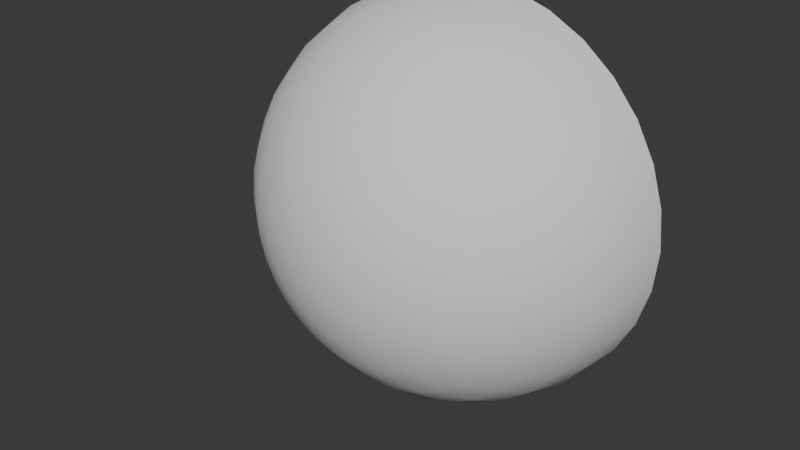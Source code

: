 # Source: beam.blend  (saved by Blender 4.0.36; exported with 4.5.12 LTS)
import bpy
from mathutils import Matrix  # noqa: F401  (used for matrix-valued properties, if any)

bpy.ops.wm.read_factory_settings(use_empty=True)
scene = bpy.context.scene
scene.name = 'Scene'

# ---- collections
col_collection = bpy.data.collections.new('Collection'); scene.collection.children.link(col_collection)

# ---- world
world_world = bpy.data.worlds.new('World'); scene.world = world_world
world_world.use_nodes = True; world_world.node_tree.nodes.clear()
_N = world_world.node_tree.nodes; _L = world_world.node_tree.links
n0 = _N.new('ShaderNodeOutputWorld'); n0.name = 'World Output'; n0.location = (300, 300)
n1 = _N.new('ShaderNodeBackground'); n1.name = 'Background'; n1.location = (10, 300)
n1.inputs[0].default_value = (0.05088, 0.05088, 0.05088, 1.0)
_L.new(n1.outputs[0], n0.inputs[0])
n0.is_active_output = True
world_world.color = (0.05088, 0.05088, 0.05088)
world_world.use_sun_shadow = False
world_world.sun_shadow_jitter_overblur = 0.0

# ---- meshes
me_sphere = bpy.data.meshes.new('Sphere')
me_sphere.from_pydata([(0.0, 0.5556, 0.8315), (0.0, 0.8315, 0.5556), (0.0, 0.9808, 0.1951), (0.0, 1.0, 0.0), (0.03806, 0.1913, 0.9808), (0.07466, 0.3753, 0.9239), (0.1084, 0.5449, 0.8315), (0.1379, 0.6935, 0.7071), (0.1622, 0.8155, 0.5556), (0.1802, 0.9061, 0.3827), (0.1913, 0.9619, 0.1951), (0.1951, 0.9808, 0.0), (0.07466, 0.1802, 0.9808), (0.1464, 0.3536, 0.9239), (0.2126, 0.5133, 0.8315), (0.2706, 0.6533, 0.7071), (0.3182, 0.7682, 0.5556), (0.3536, 0.8536, 0.3827), (0.3753, 0.9061, 0.1951), (0.3827, 0.9239, 0.0), (0.1084, 0.1622, 0.9808), (0.2126, 0.3182, 0.9239), (0.3087, 0.4619, 0.8315), (0.3928, 0.5879, 0.7071), (0.4619, 0.6913, 0.5556), (0.5133, 0.7682, 0.3827), (0.5449, 0.8155, 0.1951), (0.5556, 0.8315, 0.0), (0.1379, 0.1379, 0.9808), (0.2706, 0.2706, 0.9239), (0.3928, 0.3928, 0.8315), (0.5, 0.5, 0.7071), (0.5879, 0.5879, 0.5556), (0.6533, 0.6533, 0.3827), (0.6935, 0.6935, 0.1951), (0.7071, 0.7071, 0.0), (0.1622, 0.1084, 0.9808), (0.3182, 0.2126, 0.9239), (0.4619, 0.3087, 0.8315), (0.5879, 0.3928, 0.7071), (0.6913, 0.4619, 0.5556), (0.7682, 0.5133, 0.3827), (0.8155, 0.5449, 0.1951), (0.8315, 0.5556, 0.0), (0.0, 0.0, 1.0), (0.1802, 0.07466, 0.9808), (0.3536, 0.1464, 0.9239), (0.5133, 0.2126, 0.8315), (0.6533, 0.2706, 0.7071), (0.7682, 0.3182, 0.5556), (0.8536, 0.3536, 0.3827), (0.9061, 0.3753, 0.1951), (0.9239, 0.3827, 0.0), (0.1913, 0.03806, 0.9808), (0.3753, 0.07466, 0.9239), (0.5449, 0.1084, 0.8315), (0.6935, 0.1379, 0.7071), (0.8155, 0.1622, 0.5556), (0.9061, 0.1802, 0.3827), (0.9619, 0.1913, 0.1951), (0.9808, 0.1951, 0.0), (0.1951, -1.118e-08, 0.9808), (0.3827, -2.235e-08, 0.9239), (0.5556, -5.215e-08, 0.8315), (0.7071, 1.49e-08, 0.7071), (0.8315, -8.941e-08, 0.5556), (0.9239, 4.47e-08, 0.3827), (0.9808, -8.941e-08, 0.1951), (1.0, -1.639e-07, 0.0), (0.1913, -0.03806, 0.9808), (0.3753, -0.07466, 0.9239), (0.5449, -0.1084, 0.8315), (0.6935, -0.1379, 0.7071), (0.8155, -0.1622, 0.5556), (0.9061, -0.1802, 0.3827), (0.9619, -0.1913, 0.1951), (0.9808, -0.1951, 0.0), (0.1802, -0.07466, 0.9808), (0.3536, -0.1464, 0.9239), (0.5133, -0.2126, 0.8315), (0.6533, -0.2706, 0.7071), (0.7682, -0.3182, 0.5556), (0.8536, -0.3536, 0.3827), (0.9061, -0.3753, 0.1951), (0.9239, -0.3827, 0.0), (0.1622, -0.1084, 0.9808), (0.3182, -0.2126, 0.9239), (0.4619, -0.3087, 0.8315), (0.5879, -0.3928, 0.7071), (0.6913, -0.4619, 0.5556), (0.7682, -0.5133, 0.3827), (0.8155, -0.5449, 0.1951), (0.8315, -0.5556, 0.0), (0.1379, -0.1379, 0.9808), (0.2706, -0.2706, 0.9239), (0.3928, -0.3928, 0.8315), (0.5, -0.5, 0.7071), (0.5879, -0.5879, 0.5556), (0.6533, -0.6533, 0.3827), (0.6935, -0.6935, 0.1951), (0.7071, -0.7071, 0.0), (0.1084, -0.1622, 0.9808), (0.2126, -0.3182, 0.9239), (0.3087, -0.4619, 0.8315), (0.3928, -0.5879, 0.7071), (0.4619, -0.6913, 0.5556), (0.5133, -0.7682, 0.3827), (0.5449, -0.8155, 0.1951), (0.5556, -0.8315, 0.0), (0.07466, -0.1802, 0.9808), (0.1464, -0.3536, 0.9239), (0.2126, -0.5133, 0.8315), (0.2706, -0.6533, 0.7071), (0.3182, -0.7682, 0.5556), (0.3536, -0.8536, 0.3827), (0.3753, -0.9061, 0.1951), (0.3827, -0.9239, 0.0), (0.03806, -0.1913, 0.9808), (0.07466, -0.3753, 0.9239), (0.1084, -0.5449, 0.8315), (0.1379, -0.6935, 0.7071), (0.1622, -0.8155, 0.5556), (0.1802, -0.9061, 0.3827), (0.1913, -0.9619, 0.1951), (0.1951, -0.9808, 0.0), (-7.451e-09, -0.1951, 0.9808), (-5.215e-08, -0.3827, 0.9239), (-9.686e-08, -0.5556, 0.8315), (-1.49e-08, -0.7071, 0.7071), (-1.043e-07, -0.8315, 0.5556), (2.98e-08, -0.9239, 0.3827), (-1.341e-07, -0.9808, 0.1951), (-3.278e-07, -1.0, 0.0), (-0.03806, -0.1913, 0.9808), (-0.07466, -0.3753, 0.9239), (-0.1084, -0.5449, 0.8315), (-0.1379, -0.6935, 0.7071), (-0.1622, -0.8155, 0.5556), (-0.1802, -0.9061, 0.3827), (-0.1913, -0.9619, 0.1951), (-0.1951, -0.9808, 0.0), (-0.07466, -0.1802, 0.9808), (-0.1464, -0.3536, 0.9239), (-0.2126, -0.5133, 0.8315), (-0.2706, -0.6533, 0.7071), (-0.3182, -0.7682, 0.5556), (-0.3536, -0.8536, 0.3827), (-0.3753, -0.9061, 0.1951), (-0.3827, -0.9239, 0.0), (-0.1084, -0.1622, 0.9808), (-0.2126, -0.3182, 0.9239), (-0.3087, -0.4619, 0.8315), (-0.3928, -0.5879, 0.7071), (-0.4619, -0.6913, 0.5556), (-0.5133, -0.7682, 0.3827), (-0.5449, -0.8155, 0.1951), (-0.5556, -0.8315, 0.0), (-0.1379, -0.1379, 0.9808), (-0.2706, -0.2706, 0.9239), (-0.3928, -0.3928, 0.8315), (-0.5, -0.5, 0.7071), (-0.5879, -0.5879, 0.5556), (-0.6533, -0.6533, 0.3827), (-0.6935, -0.6935, 0.1951), (-0.7071, -0.7071, 0.0), (-0.1622, -0.1084, 0.9808), (-0.3182, -0.2126, 0.9239), (-0.4619, -0.3087, 0.8315), (-0.5879, -0.3928, 0.7071), (-0.6913, -0.4619, 0.5556), (-0.7682, -0.5133, 0.3827), (-0.8155, -0.5449, 0.1951), (-0.8315, -0.5556, 0.0), (-0.1802, -0.07466, 0.9808), (-0.3536, -0.1464, 0.9239), (-0.5133, -0.2126, 0.8315), (-0.6533, -0.2706, 0.7071), (-0.7682, -0.3182, 0.5556), (-0.8536, -0.3536, 0.3827), (-0.9061, -0.3753, 0.1951), (-0.9239, -0.3827, 0.0), (-0.1913, -0.03806, 0.9808), (-0.3753, -0.07466, 0.9239), (-0.5449, -0.1084, 0.8315), (-0.6935, -0.1379, 0.7071), (-0.8155, -0.1622, 0.5556), (-0.9061, -0.1802, 0.3827), (-0.9619, -0.1913, 0.1951), (-0.9808, -0.1951, 0.0), (-0.1951, 1.863e-08, 0.9808), (-0.3827, 5.215e-08, 0.9239), (-0.5556, 1.49e-07, 0.8315), (-0.7071, 2.98e-08, 0.7071), (-0.8315, 1.639e-07, 0.5556), (-0.9239, 1.49e-08, 0.3827), (-0.9808, 2.682e-07, 0.1951), (-1.0, 4.47e-07, 0.0), (-0.1913, 0.03806, 0.9808), (-0.3753, 0.07466, 0.9239), (-0.5449, 0.1084, 0.8315), (-0.6935, 0.1379, 0.7071), (-0.8155, 0.1622, 0.5556), (-0.9061, 0.1802, 0.3827), (-0.9619, 0.1913, 0.1951), (-0.9808, 0.1951, 0.0), (-0.1802, 0.07466, 0.9808), (-0.3536, 0.1464, 0.9239), (-0.5133, 0.2126, 0.8315), (-0.6533, 0.2706, 0.7071), (-0.7682, 0.3182, 0.5556), (-0.8536, 0.3536, 0.3827), (-0.9061, 0.3753, 0.1951), (-0.9239, 0.3827, 0.0), (-0.1622, 0.1084, 0.9808), (-0.3182, 0.2126, 0.9239), (-0.4619, 0.3087, 0.8315), (-0.5879, 0.3928, 0.7071), (-0.6913, 0.4619, 0.5556), (-0.7682, 0.5133, 0.3827), (-0.8155, 0.5449, 0.1951), (-0.8315, 0.5556, 0.0), (-0.1379, 0.1379, 0.9808), (-0.2706, 0.2706, 0.9239), (-0.3928, 0.3928, 0.8315), (-0.5, 0.5, 0.7071), (-0.5879, 0.5879, 0.5556), (-0.6533, 0.6533, 0.3827), (-0.6935, 0.6935, 0.1951), (-0.7071, 0.7071, 0.0), (-0.1084, 0.1622, 0.9808), (-0.2126, 0.3182, 0.9239), (-0.3087, 0.4619, 0.8315), (-0.3928, 0.5879, 0.7071), (-0.4619, 0.6913, 0.5556), (-0.5133, 0.7682, 0.3827), (-0.5449, 0.8155, 0.1951), (-0.5556, 0.8315, 0.0), (-0.07466, 0.1802, 0.9808), (-0.1464, 0.3536, 0.9239), (-0.2126, 0.5133, 0.8315), (-0.2706, 0.6533, 0.7071), (-0.3182, 0.7682, 0.5556), (-0.3536, 0.8536, 0.3827), (-0.3753, 0.9061, 0.1951), (-0.3827, 0.9239, 0.0), (-0.03806, 0.1913, 0.9808), (-0.07466, 0.3753, 0.9239), (-0.1084, 0.5449, 0.8315), (-0.1379, 0.6935, 0.7071), (-0.1622, 0.8155, 0.5556), (-0.1802, 0.9061, 0.3827), (-0.1913, 0.9619, 0.1951), (-0.1951, 0.9808, 0.0), (1.49e-08, 0.1951, 0.9808), (6.706e-08, 0.3827, 0.9239), (8.941e-08, 0.7071, 0.7071), (5.96e-08, 0.9239, 0.3827)], [], [(255, 0, 6, 7), (1, 255, 7, 8), (256, 1, 8, 9), (2, 256, 9, 10), (3, 2, 10, 11), (253, 44, 4), (254, 253, 4, 5), (0, 254, 5, 6), (6, 5, 13, 14), (7, 6, 14, 15), (8, 7, 15, 16), (9, 8, 16, 17), (10, 9, 17, 18), (11, 10, 18, 19), (4, 44, 12), (5, 4, 12, 13), (18, 17, 25, 26), (19, 18, 26, 27), (12, 44, 20), (13, 12, 20, 21), (14, 13, 21, 22), (15, 14, 22, 23), (16, 15, 23, 24), (17, 16, 24, 25), (22, 21, 29, 30), (23, 22, 30, 31), (24, 23, 31, 32), (25, 24, 32, 33), (26, 25, 33, 34), (27, 26, 34, 35), (20, 44, 28), (21, 20, 28, 29), (34, 33, 41, 42), (35, 34, 42, 43), (28, 44, 36), (29, 28, 36, 37), (30, 29, 37, 38), (31, 30, 38, 39), (32, 31, 39, 40), (33, 32, 40, 41), (39, 38, 47, 48), (40, 39, 48, 49), (41, 40, 49, 50), (42, 41, 50, 51), (43, 42, 51, 52), (36, 44, 45), (37, 36, 45, 46), (38, 37, 46, 47), (52, 51, 59, 60), (45, 44, 53), (46, 45, 53, 54), (47, 46, 54, 55), (48, 47, 55, 56), (49, 48, 56, 57), (50, 49, 57, 58), (51, 50, 58, 59), (56, 55, 63, 64), (57, 56, 64, 65), (58, 57, 65, 66), (59, 58, 66, 67), (60, 59, 67, 68), (53, 44, 61), (54, 53, 61, 62), (55, 54, 62, 63), (68, 67, 75, 76), (61, 44, 69), (62, 61, 69, 70), (63, 62, 70, 71), (64, 63, 71, 72), (65, 64, 72, 73), (66, 65, 73, 74), (67, 66, 74, 75), (73, 72, 80, 81), (74, 73, 81, 82), (75, 74, 82, 83), (76, 75, 83, 84), (69, 44, 77), (70, 69, 77, 78), (71, 70, 78, 79), (72, 71, 79, 80), (78, 77, 85, 86), (79, 78, 86, 87), (80, 79, 87, 88), (81, 80, 88, 89), (82, 81, 89, 90), (83, 82, 90, 91), (84, 83, 91, 92), (77, 44, 85), (90, 89, 97, 98), (91, 90, 98, 99), (92, 91, 99, 100), (85, 44, 93), (86, 85, 93, 94), (87, 86, 94, 95), (88, 87, 95, 96), (89, 88, 96, 97), (94, 93, 101, 102), (95, 94, 102, 103), (96, 95, 103, 104), (97, 96, 104, 105), (98, 97, 105, 106), (99, 98, 106, 107), (100, 99, 107, 108), (93, 44, 101), (106, 105, 113, 114), (107, 106, 114, 115), (108, 107, 115, 116), (101, 44, 109), (102, 101, 109, 110), (103, 102, 110, 111), (104, 103, 111, 112), (105, 104, 112, 113), (111, 110, 118, 119), (112, 111, 119, 120), (113, 112, 120, 121), (114, 113, 121, 122), (115, 114, 122, 123), (116, 115, 123, 124), (109, 44, 117), (110, 109, 117, 118), (123, 122, 130, 131), (124, 123, 131, 132), (117, 44, 125), (118, 117, 125, 126), (119, 118, 126, 127), (120, 119, 127, 128), (121, 120, 128, 129), (122, 121, 129, 130), (127, 126, 134, 135), (128, 127, 135, 136), (129, 128, 136, 137), (130, 129, 137, 138), (131, 130, 138, 139), (132, 131, 139, 140), (125, 44, 133), (126, 125, 133, 134), (139, 138, 146, 147), (140, 139, 147, 148), (133, 44, 141), (134, 133, 141, 142), (135, 134, 142, 143), (136, 135, 143, 144), (137, 136, 144, 145), (138, 137, 145, 146), (144, 143, 151, 152), (145, 144, 152, 153), (146, 145, 153, 154), (147, 146, 154, 155), (148, 147, 155, 156), (141, 44, 149), (142, 141, 149, 150), (143, 142, 150, 151), (156, 155, 163, 164), (149, 44, 157), (150, 149, 157, 158), (151, 150, 158, 159), (152, 151, 159, 160), (153, 152, 160, 161), (154, 153, 161, 162), (155, 154, 162, 163), (161, 160, 168, 169), (162, 161, 169, 170), (163, 162, 170, 171), (164, 163, 171, 172), (157, 44, 165), (158, 157, 165, 166), (159, 158, 166, 167), (160, 159, 167, 168), (165, 44, 173), (166, 165, 173, 174), (167, 166, 174, 175), (168, 167, 175, 176), (169, 168, 176, 177), (170, 169, 177, 178), (171, 170, 178, 179), (172, 171, 179, 180), (177, 176, 184, 185), (178, 177, 185, 186), (179, 178, 186, 187), (180, 179, 187, 188), (173, 44, 181), (174, 173, 181, 182), (175, 174, 182, 183), (176, 175, 183, 184), (182, 181, 189, 190), (183, 182, 190, 191), (184, 183, 191, 192), (185, 184, 192, 193), (186, 185, 193, 194), (187, 186, 194, 195), (188, 187, 195, 196), (181, 44, 189), (194, 193, 201, 202), (195, 194, 202, 203), (196, 195, 203, 204), (189, 44, 197), (190, 189, 197, 198), (191, 190, 198, 199), (192, 191, 199, 200), (193, 192, 200, 201), (198, 197, 205, 206), (199, 198, 206, 207), (200, 199, 207, 208), (201, 200, 208, 209), (202, 201, 209, 210), (203, 202, 210, 211), (204, 203, 211, 212), (197, 44, 205), (210, 209, 217, 218), (211, 210, 218, 219), (212, 211, 219, 220), (205, 44, 213), (206, 205, 213, 214), (207, 206, 214, 215), (208, 207, 215, 216), (209, 208, 216, 217), (215, 214, 222, 223), (216, 215, 223, 224), (217, 216, 224, 225), (218, 217, 225, 226), (219, 218, 226, 227), (220, 219, 227, 228), (213, 44, 221), (214, 213, 221, 222), (227, 226, 234, 235), (228, 227, 235, 236), (221, 44, 229), (222, 221, 229, 230), (223, 222, 230, 231), (224, 223, 231, 232), (225, 224, 232, 233), (226, 225, 233, 234), (232, 231, 239, 240), (233, 232, 240, 241), (234, 233, 241, 242), (235, 234, 242, 243), (236, 235, 243, 244), (229, 44, 237), (230, 229, 237, 238), (231, 230, 238, 239), (244, 243, 251, 252), (237, 44, 245), (238, 237, 245, 246), (239, 238, 246, 247), (240, 239, 247, 248), (241, 240, 248, 249), (242, 241, 249, 250), (243, 242, 250, 251), (248, 247, 0, 255), (249, 248, 255, 1), (250, 249, 1, 256), (251, 250, 256, 2), (252, 251, 2, 3), (245, 44, 253), (246, 245, 253, 254), (247, 246, 254, 0)])
me_sphere.polygons.foreach_set('use_smooth', [True] * 256)
_uv = me_sphere.uv_layers.new(name='UVMap')
_uv.uv.foreach_set('vector', [0.75, 0.5012, 0.75, 0.6245, 0.7188, 0.6245, 0.7188, 0.5012, 0.75, 0.3778, 0.75, 0.5012, 0.7188, 0.5012, 0.7188, 0.3778, 0.75, 0.2545, 0.75, 0.3778, 0.7188, 0.3778, 0.7188, 0.2545, 0.75, 0.1312, 0.75, 0.2545, 0.7188, 0.2545, 0.7188, 0.1312, 0.75, 0.00782, 0.75, 0.1312, 0.7188, 0.1312, 0.7188, 0.00782, 0.75, 0.8712, 0.7344, 0.9945, 0.7188, 0.8712, 0.75, 0.7479, 0.75, 0.8712, 0.7188, 0.8712, 0.7188, 0.7479, 0.75, 0.6245, 0.75, 0.7479, 0.7188, 0.7479, 0.7188, 0.6245, 0.7188, 0.6245, 0.7188, 0.7479, 0.6875, 0.7479, 0.6875, 0.6245, 0.7188, 0.5012, 0.7188, 0.6245, 0.6875, 0.6245, 0.6875, 0.5012, 0.7188, 0.3778, 0.7188, 0.5012, 0.6875, 0.5012, 0.6875, 0.3778, 0.7188, 0.2545, 0.7188, 0.3778, 0.6875, 0.3778, 0.6875, 0.2545, 0.7188, 0.1312, 0.7188, 0.2545, 0.6875, 0.2545, 0.6875, 0.1312, 0.7188, 0.00782, 0.7188, 0.1312, 0.6875, 0.1312, 0.6875, 0.00782, 0.7188, 0.8712, 0.7031, 0.9945, 0.6875, 0.8712, 0.7188, 0.7479, 0.7188, 0.8712, 0.6875, 0.8712, 0.6875, 0.7479, 0.6875, 0.1312, 0.6875, 0.2545, 0.6562, 0.2545, 0.6562, 0.1312, 0.6875, 0.00782, 0.6875, 0.1312, 0.6562, 0.1312, 0.6562, 0.00782, 0.6875, 0.8712, 0.6719, 0.9945, 0.6562, 0.8712, 0.6875, 0.7479, 0.6875, 0.8712, 0.6562, 0.8712, 0.6562, 0.7479, 0.6875, 0.6245, 0.6875, 0.7479, 0.6562, 0.7479, 0.6562, 0.6245, 0.6875, 0.5012, 0.6875, 0.6245, 0.6562, 0.6245, 0.6562, 0.5012, 0.6875, 0.3778, 0.6875, 0.5012, 0.6562, 0.5012, 0.6562, 0.3778, 0.6875, 0.2545, 0.6875, 0.3778, 0.6562, 0.3778, 0.6562, 0.2545, 0.6562, 0.6245, 0.6562, 0.7479, 0.625, 0.7479, 0.625, 0.6245, 0.6562, 0.5012, 0.6562, 0.6245, 0.625, 0.6245, 0.625, 0.5012, 0.6562, 0.3778, 0.6562, 0.5012, 0.625, 0.5012, 0.625, 0.3778, 0.6562, 0.2545, 0.6562, 0.3778, 0.625, 0.3778, 0.625, 0.2545, 0.6562, 0.1312, 0.6562, 0.2545, 0.625, 0.2545, 0.625, 0.1312, 0.6562, 0.00782, 0.6562, 0.1312, 0.625, 0.1312, 0.625, 0.00782, 0.6562, 0.8712, 0.6406, 0.9945, 0.625, 0.8712, 0.6562, 0.7479, 0.6562, 0.8712, 0.625, 0.8712, 0.625, 0.7479, 0.625, 0.1312, 0.625, 0.2545, 0.5938, 0.2545, 0.5938, 0.1312, 0.625, 0.00782, 0.625, 0.1312, 0.5938, 0.1312, 0.5938, 0.00782, 0.625, 0.8712, 0.6094, 0.9945, 0.5938, 0.8712, 0.625, 0.7479, 0.625, 0.8712, 0.5938, 0.8712, 0.5938, 0.7479, 0.625, 0.6245, 0.625, 0.7479, 0.5938, 0.7479, 0.5938, 0.6245, 0.625, 0.5012, 0.625, 0.6245, 0.5938, 0.6245, 0.5938, 0.5012, 0.625, 0.3778, 0.625, 0.5012, 0.5938, 0.5012, 0.5938, 0.3778, 0.625, 0.2545, 0.625, 0.3778, 0.5938, 0.3778, 0.5938, 0.2545, 0.5938, 0.5012, 0.5938, 0.6245, 0.5625, 0.6245, 0.5625, 0.5012, 0.5938, 0.3778, 0.5938, 0.5012, 0.5625, 0.5012, 0.5625, 0.3778, 0.5938, 0.2545, 0.5938, 0.3778, 0.5625, 0.3778, 0.5625, 0.2545, 0.5938, 0.1312, 0.5938, 0.2545, 0.5625, 0.2545, 0.5625, 0.1312, 0.5938, 0.00782, 0.5938, 0.1312, 0.5625, 0.1312, 0.5625, 0.00782, 0.5938, 0.8712, 0.5781, 0.9945, 0.5625, 0.8712, 0.5938, 0.7479, 0.5938, 0.8712, 0.5625, 0.8712, 0.5625, 0.7479, 0.5938, 0.6245, 0.5938, 0.7479, 0.5625, 0.7479, 0.5625, 0.6245, 0.5625, 0.00782, 0.5625, 0.1312, 0.5312, 0.1312, 0.5312, 0.00782, 0.5625, 0.8712, 0.5469, 0.9945, 0.5312, 0.8712, 0.5625, 0.7479, 0.5625, 0.8712, 0.5312, 0.8712, 0.5312, 0.7479, 0.5625, 0.6245, 0.5625, 0.7479, 0.5312, 0.7479, 0.5312, 0.6245, 0.5625, 0.5012, 0.5625, 0.6245, 0.5312, 0.6245, 0.5312, 0.5012, 0.5625, 0.3778, 0.5625, 0.5012, 0.5312, 0.5012, 0.5312, 0.3778, 0.5625, 0.2545, 0.5625, 0.3778, 0.5312, 0.3778, 0.5312, 0.2545, 0.5625, 0.1312, 0.5625, 0.2545, 0.5312, 0.2545, 0.5312, 0.1312, 0.5312, 0.5012, 0.5312, 0.6245, 0.5, 0.6245, 0.5, 0.5012, 0.5312, 0.3778, 0.5312, 0.5012, 0.5, 0.5012, 0.5, 0.3778, 0.5312, 0.2545, 0.5312, 0.3778, 0.5, 0.3778, 0.5, 0.2545, 0.5312, 0.1312, 0.5312, 0.2545, 0.5, 0.2545, 0.5, 0.1312, 0.5312, 0.00782, 0.5312, 0.1312, 0.5, 0.1312, 0.5, 0.00782, 0.5312, 0.8712, 0.5156, 0.9945, 0.5, 0.8712, 0.5312, 0.7479, 0.5312, 0.8712, 0.5, 0.8712, 0.5, 0.7479, 0.5312, 0.6245, 0.5312, 0.7479, 0.5, 0.7479, 0.5, 0.6245, 0.5, 0.00782, 0.5, 0.1312, 0.4688, 0.1312, 0.4687, 0.00782, 0.5, 0.8712, 0.4844, 0.9945, 0.4688, 0.8712, 0.5, 0.7479, 0.5, 0.8712, 0.4688, 0.8712, 0.4688, 0.7479, 0.5, 0.6245, 0.5, 0.7479, 0.4688, 0.7479, 0.4688, 0.6245, 0.5, 0.5012, 0.5, 0.6245, 0.4688, 0.6245, 0.4688, 0.5012, 0.5, 0.3778, 0.5, 0.5012, 0.4688, 0.5012, 0.4687, 0.3778, 0.5, 0.2545, 0.5, 0.3778, 0.4687, 0.3778, 0.4688, 0.2545, 0.5, 0.1312, 0.5, 0.2545, 0.4688, 0.2545, 0.4688, 0.1312, 0.4687, 0.3778, 0.4688, 0.5012, 0.4375, 0.5012, 0.4375, 0.3778, 0.4688, 0.2545, 0.4687, 0.3778, 0.4375, 0.3778, 0.4375, 0.2545, 0.4688, 0.1312, 0.4688, 0.2545, 0.4375, 0.2545, 0.4375, 0.1312, 0.4687, 0.00782, 0.4688, 0.1312, 0.4375, 0.1312, 0.4375, 0.00782, 0.4688, 0.8712, 0.4531, 0.9945, 0.4375, 0.8712, 0.4688, 0.7479, 0.4688, 0.8712, 0.4375, 0.8712, 0.4375, 0.7479, 0.4688, 0.6245, 0.4688, 0.7479, 0.4375, 0.7479, 0.4375, 0.6245, 0.4688, 0.5012, 0.4688, 0.6245, 0.4375, 0.6245, 0.4375, 0.5012, 0.4375, 0.7479, 0.4375, 0.8712, 0.4062, 0.8712, 0.4062, 0.7479, 0.4375, 0.6245, 0.4375, 0.7479, 0.4062, 0.7479, 0.4062, 0.6245, 0.4375, 0.5012, 0.4375, 0.6245, 0.4062, 0.6245, 0.4062, 0.5012, 0.4375, 0.3778, 0.4375, 0.5012, 0.4062, 0.5012, 0.4062, 0.3778, 0.4375, 0.2545, 0.4375, 0.3778, 0.4062, 0.3778, 0.4062, 0.2545, 0.4375, 0.1312, 0.4375, 0.2545, 0.4062, 0.2545, 0.4062, 0.1312, 0.4375, 0.00782, 0.4375, 0.1312, 0.4062, 0.1312, 0.4062, 0.00782, 0.4375, 0.8712, 0.4219, 0.9945, 0.4062, 0.8712, 0.4062, 0.2545, 0.4062, 0.3778, 0.375, 0.3778, 0.375, 0.2545, 0.4062, 0.1312, 0.4062, 0.2545, 0.375, 0.2545, 0.375, 0.1312, 0.4062, 0.00782, 0.4062, 0.1312, 0.375, 0.1312, 0.375, 0.00782, 0.4062, 0.8712, 0.3906, 0.9945, 0.375, 0.8712, 0.4062, 0.7479, 0.4062, 0.8712, 0.375, 0.8712, 0.375, 0.7479, 0.4062, 0.6245, 0.4062, 0.7479, 0.375, 0.7479, 0.375, 0.6245, 0.4062, 0.5012, 0.4062, 0.6245, 0.375, 0.6245, 0.375, 0.5012, 0.4062, 0.3778, 0.4062, 0.5012, 0.375, 0.5012, 0.375, 0.3778, 0.375, 0.7479, 0.375, 0.8712, 0.3438, 0.8712, 0.3438, 0.7479, 0.375, 0.6245, 0.375, 0.7479, 0.3438, 0.7479, 0.3438, 0.6245, 0.375, 0.5012, 0.375, 0.6245, 0.3438, 0.6245, 0.3438, 0.5012, 0.375, 0.3778, 0.375, 0.5012, 0.3438, 0.5012, 0.3438, 0.3778, 0.375, 0.2545, 0.375, 0.3778, 0.3438, 0.3778, 0.3438, 0.2545, 0.375, 0.1312, 0.375, 0.2545, 0.3438, 0.2545, 0.3438, 0.1312, 0.375, 0.00782, 0.375, 0.1312, 0.3438, 0.1312, 0.3437, 0.00782, 0.375, 0.8712, 0.3594, 0.9945, 0.3438, 0.8712, 0.3438, 0.2545, 0.3438, 0.3778, 0.3125, 0.3778, 0.3125, 0.2545, 0.3438, 0.1312, 0.3438, 0.2545, 0.3125, 0.2545, 0.3125, 0.1312, 0.3437, 0.00782, 0.3438, 0.1312, 0.3125, 0.1312, 0.3125, 0.00782, 0.3438, 0.8712, 0.3281, 0.9945, 0.3125, 0.8712, 0.3438, 0.7479, 0.3438, 0.8712, 0.3125, 0.8712, 0.3125, 0.7479, 0.3438, 0.6245, 0.3438, 0.7479, 0.3125, 0.7479, 0.3125, 0.6245, 0.3438, 0.5012, 0.3438, 0.6245, 0.3125, 0.6245, 0.3125, 0.5012, 0.3438, 0.3778, 0.3438, 0.5012, 0.3125, 0.5012, 0.3125, 0.3778, 0.3125, 0.6245, 0.3125, 0.7479, 0.2812, 0.7479, 0.2812, 0.6245, 0.3125, 0.5012, 0.3125, 0.6245, 0.2812, 0.6245, 0.2812, 0.5012, 0.3125, 0.3778, 0.3125, 0.5012, 0.2812, 0.5012, 0.2812, 0.3778, 0.3125, 0.2545, 0.3125, 0.3778, 0.2812, 0.3778, 0.2812, 0.2545, 0.3125, 0.1312, 0.3125, 0.2545, 0.2812, 0.2545, 0.2812, 0.1312, 0.3125, 0.00782, 0.3125, 0.1312, 0.2812, 0.1312, 0.2812, 0.00782, 0.3125, 0.8712, 0.2969, 0.9945, 0.2812, 0.8712, 0.3125, 0.7479, 0.3125, 0.8712, 0.2812, 0.8712, 0.2812, 0.7479, 0.2812, 0.1312, 0.2812, 0.2545, 0.25, 0.2545, 0.25, 0.1312, 0.2812, 0.00782, 0.2812, 0.1312, 0.25, 0.1312, 0.25, 0.00782, 0.2812, 0.8712, 0.2656, 0.9945, 0.25, 0.8712, 0.2812, 0.7479, 0.2812, 0.8712, 0.25, 0.8712, 0.25, 0.7479, 0.2812, 0.6245, 0.2812, 0.7479, 0.25, 0.7479, 0.25, 0.6245, 0.2812, 0.5012, 0.2812, 0.6245, 0.25, 0.6245, 0.25, 0.5012, 0.2812, 0.3778, 0.2812, 0.5012, 0.25, 0.5012, 0.25, 0.3778, 0.2812, 0.2545, 0.2812, 0.3778, 0.25, 0.3778, 0.25, 0.2545, 0.25, 0.6245, 0.25, 0.7479, 0.2188, 0.7479, 0.2188, 0.6245, 0.25, 0.5012, 0.25, 0.6245, 0.2188, 0.6245, 0.2188, 0.5012, 0.25, 0.3778, 0.25, 0.5012, 0.2188, 0.5012, 0.2188, 0.3778, 0.25, 0.2545, 0.25, 0.3778, 0.2188, 0.3778, 0.2188, 0.2545, 0.25, 0.1312, 0.25, 0.2545, 0.2188, 0.2545, 0.2188, 0.1312, 0.25, 0.00782, 0.25, 0.1312, 0.2188, 0.1312, 0.2187, 0.00782, 0.25, 0.8712, 0.2344, 0.9945, 0.2188, 0.8712, 0.25, 0.7479, 0.25, 0.8712, 0.2188, 0.8712, 0.2188, 0.7479, 0.2188, 0.1312, 0.2188, 0.2545, 0.1875, 0.2545, 0.1875, 0.1312, 0.2187, 0.00782, 0.2188, 0.1312, 0.1875, 0.1312, 0.1875, 0.00782, 0.2188, 0.8712, 0.2031, 0.9945, 0.1875, 0.8712, 0.2188, 0.7479, 0.2188, 0.8712, 0.1875, 0.8712, 0.1875, 0.7479, 0.2188, 0.6245, 0.2188, 0.7479, 0.1875, 0.7479, 0.1875, 0.6245, 0.2188, 0.5012, 0.2188, 0.6245, 0.1875, 0.6245, 0.1875, 0.5012, 0.2188, 0.3778, 0.2188, 0.5012, 0.1875, 0.5012, 0.1875, 0.3778, 0.2188, 0.2545, 0.2188, 0.3778, 0.1875, 0.3778, 0.1875, 0.2545, 0.1875, 0.5012, 0.1875, 0.6245, 0.1562, 0.6245, 0.1562, 0.5012, 0.1875, 0.3778, 0.1875, 0.5012, 0.1562, 0.5012, 0.1562, 0.3778, 0.1875, 0.2545, 0.1875, 0.3778, 0.1562, 0.3778, 0.1563, 0.2545, 0.1875, 0.1312, 0.1875, 0.2545, 0.1563, 0.2545, 0.1562, 0.1312, 0.1875, 0.00782, 0.1875, 0.1312, 0.1562, 0.1312, 0.1562, 0.00782, 0.1875, 0.8712, 0.1719, 0.9945, 0.1563, 0.8712, 0.1875, 0.7479, 0.1875, 0.8712, 0.1563, 0.8712, 0.1562, 0.7479, 0.1875, 0.6245, 0.1875, 0.7479, 0.1562, 0.7479, 0.1562, 0.6245, 0.1562, 0.00782, 0.1562, 0.1312, 0.125, 0.1312, 0.125, 0.00782, 0.1563, 0.8712, 0.1406, 0.9945, 0.125, 0.8712, 0.1562, 0.7479, 0.1563, 0.8712, 0.125, 0.8712, 0.125, 0.7479, 0.1562, 0.6245, 0.1562, 0.7479, 0.125, 0.7479, 0.125, 0.6245, 0.1562, 0.5012, 0.1562, 0.6245, 0.125, 0.6245, 0.125, 0.5012, 0.1562, 0.3778, 0.1562, 0.5012, 0.125, 0.5012, 0.125, 0.3778, 0.1563, 0.2545, 0.1562, 0.3778, 0.125, 0.3778, 0.125, 0.2545, 0.1562, 0.1312, 0.1563, 0.2545, 0.125, 0.2545, 0.125, 0.1312, 0.125, 0.3778, 0.125, 0.5012, 0.09375, 0.5012, 0.09375, 0.3778, 0.125, 0.2545, 0.125, 0.3778, 0.09375, 0.3778, 0.09375, 0.2545, 0.125, 0.1312, 0.125, 0.2545, 0.09375, 0.2545, 0.09375, 0.1312, 0.125, 0.00782, 0.125, 0.1312, 0.09375, 0.1312, 0.09375, 0.00782, 0.125, 0.8712, 0.1094, 0.9945, 0.09375, 0.8712, 0.125, 0.7479, 0.125, 0.8712, 0.09375, 0.8712, 0.09375, 0.7479, 0.125, 0.6245, 0.125, 0.7479, 0.09375, 0.7479, 0.09375, 0.6245, 0.125, 0.5012, 0.125, 0.6245, 0.09375, 0.6245, 0.09375, 0.5012, 0.09375, 0.8712, 0.07812, 0.9945, 0.0625, 0.8712, 0.09375, 0.7479, 0.09375, 0.8712, 0.0625, 0.8712, 0.0625, 0.7479, 0.09375, 0.6245, 0.09375, 0.7479, 0.0625, 0.7479, 0.0625, 0.6245, 0.09375, 0.5012, 0.09375, 0.6245, 0.0625, 0.6245, 0.0625, 0.5012, 0.09375, 0.3778, 0.09375, 0.5012, 0.0625, 0.5012, 0.0625, 0.3778, 0.09375, 0.2545, 0.09375, 0.3778, 0.0625, 0.3778, 0.0625, 0.2545, 0.09375, 0.1312, 0.09375, 0.2545, 0.0625, 0.2545, 0.0625, 0.1312, 0.09375, 0.00782, 0.09375, 0.1312, 0.0625, 0.1312, 0.0625, 0.00782, 0.0625, 0.3778, 0.0625, 0.5012, 0.03125, 0.5012, 0.03125, 0.3778, 0.0625, 0.2545, 0.0625, 0.3778, 0.03125, 0.3778, 0.03125, 0.2545, 0.0625, 0.1312, 0.0625, 0.2545, 0.03125, 0.2545, 0.03125, 0.1312, 0.0625, 0.00782, 0.0625, 0.1312, 0.03125, 0.1312, 0.03125, 0.00782, 0.0625, 0.8712, 0.04687, 0.9945, 0.03125, 0.8712, 0.0625, 0.7479, 0.0625, 0.8712, 0.03125, 0.8712, 0.03125, 0.7479, 0.0625, 0.6245, 0.0625, 0.7479, 0.03125, 0.7479, 0.03125, 0.6245, 0.0625, 0.5012, 0.0625, 0.6245, 0.03125, 0.6245, 0.03125, 0.5012, 0.03125, 0.7479, 0.03125, 0.8712, 0.0, 0.8712, 0.0, 0.7479, 0.03125, 0.6245, 0.03125, 0.7479, 0.0, 0.7479, 0.0, 0.6245, 0.03125, 0.5012, 0.03125, 0.6245, 0.0, 0.6245, 0.0, 0.5012, 0.03125, 0.3778, 0.03125, 0.5012, 0.0, 0.5012, 0.0, 0.3778, 0.03125, 0.2545, 0.03125, 0.3778, 0.0, 0.3778, 0.0, 0.2545, 0.03125, 0.1312, 0.03125, 0.2545, 0.0, 0.2545, 0.0, 0.1312, 0.03125, 0.00782, 0.03125, 0.1312, 0.0, 0.1312, 0.0, 0.00782, 0.03125, 0.8712, 0.01562, 0.9945, 0.0, 0.8712, 1.0, 0.2545, 1.0, 0.3778, 0.9687, 0.3778, 0.9688, 0.2545, 1.0, 0.1312, 1.0, 0.2545, 0.9688, 0.2545, 0.9687, 0.1312, 1.0, 0.00782, 1.0, 0.1312, 0.9687, 0.1312, 0.9687, 0.00782, 1.0, 0.8712, 0.9844, 0.9945, 0.9688, 0.8712, 1.0, 0.7479, 1.0, 0.8712, 0.9688, 0.8712, 0.9687, 0.7479, 1.0, 0.6245, 1.0, 0.7479, 0.9687, 0.7479, 0.9687, 0.6245, 1.0, 0.5012, 1.0, 0.6245, 0.9687, 0.6245, 0.9688, 0.5012, 1.0, 0.3778, 1.0, 0.5012, 0.9688, 0.5012, 0.9687, 0.3778, 0.9687, 0.7479, 0.9688, 0.8712, 0.9375, 0.8712, 0.9375, 0.7479, 0.9687, 0.6245, 0.9687, 0.7479, 0.9375, 0.7479, 0.9375, 0.6245, 0.9688, 0.5012, 0.9687, 0.6245, 0.9375, 0.6245, 0.9375, 0.5012, 0.9687, 0.3778, 0.9688, 0.5012, 0.9375, 0.5012, 0.9375, 0.3778, 0.9688, 0.2545, 0.9687, 0.3778, 0.9375, 0.3778, 0.9375, 0.2545, 0.9687, 0.1312, 0.9688, 0.2545, 0.9375, 0.2545, 0.9375, 0.1312, 0.9687, 0.00782, 0.9687, 0.1312, 0.9375, 0.1312, 0.9375, 0.00782, 0.9688, 0.8712, 0.9531, 0.9945, 0.9375, 0.8712, 0.9375, 0.2545, 0.9375, 0.3778, 0.9062, 0.3778, 0.9062, 0.2545, 0.9375, 0.1312, 0.9375, 0.2545, 0.9062, 0.2545, 0.9062, 0.1312, 0.9375, 0.00782, 0.9375, 0.1312, 0.9062, 0.1312, 0.9062, 0.00782, 0.9375, 0.8712, 0.9219, 0.9945, 0.9062, 0.8712, 0.9375, 0.7479, 0.9375, 0.8712, 0.9062, 0.8712, 0.9062, 0.7479, 0.9375, 0.6245, 0.9375, 0.7479, 0.9062, 0.7479, 0.9062, 0.6245, 0.9375, 0.5012, 0.9375, 0.6245, 0.9062, 0.6245, 0.9062, 0.5012, 0.9375, 0.3778, 0.9375, 0.5012, 0.9062, 0.5012, 0.9062, 0.3778, 0.9062, 0.6245, 0.9062, 0.7479, 0.875, 0.7479, 0.875, 0.6245, 0.9062, 0.5012, 0.9062, 0.6245, 0.875, 0.6245, 0.875, 0.5012, 0.9062, 0.3778, 0.9062, 0.5012, 0.875, 0.5012, 0.875, 0.3778, 0.9062, 0.2545, 0.9062, 0.3778, 0.875, 0.3778, 0.875, 0.2545, 0.9062, 0.1312, 0.9062, 0.2545, 0.875, 0.2545, 0.875, 0.1312, 0.9062, 0.00782, 0.9062, 0.1312, 0.875, 0.1312, 0.875, 0.00782, 0.9062, 0.8712, 0.8906, 0.9945, 0.875, 0.8712, 0.9062, 0.7479, 0.9062, 0.8712, 0.875, 0.8712, 0.875, 0.7479, 0.875, 0.1312, 0.875, 0.2545, 0.8438, 0.2545, 0.8437, 0.1312, 0.875, 0.00782, 0.875, 0.1312, 0.8437, 0.1312, 0.8437, 0.00782, 0.875, 0.8712, 0.8594, 0.9945, 0.8438, 0.8712, 0.875, 0.7479, 0.875, 0.8712, 0.8438, 0.8712, 0.8438, 0.7479, 0.875, 0.6245, 0.875, 0.7479, 0.8438, 0.7479, 0.8437, 0.6245, 0.875, 0.5012, 0.875, 0.6245, 0.8437, 0.6245, 0.8438, 0.5012, 0.875, 0.3778, 0.875, 0.5012, 0.8438, 0.5012, 0.8437, 0.3778, 0.875, 0.2545, 0.875, 0.3778, 0.8437, 0.3778, 0.8438, 0.2545, 0.8438, 0.5012, 0.8437, 0.6245, 0.8125, 0.6245, 0.8125, 0.5012, 0.8437, 0.3778, 0.8438, 0.5012, 0.8125, 0.5012, 0.8125, 0.3778, 0.8438, 0.2545, 0.8437, 0.3778, 0.8125, 0.3778, 0.8125, 0.2545, 0.8437, 0.1312, 0.8438, 0.2545, 0.8125, 0.2545, 0.8125, 0.1312, 0.8437, 0.00782, 0.8437, 0.1312, 0.8125, 0.1312, 0.8125, 0.00782, 0.8438, 0.8712, 0.8281, 0.9945, 0.8125, 0.8712, 0.8438, 0.7479, 0.8438, 0.8712, 0.8125, 0.8712, 0.8125, 0.7479, 0.8437, 0.6245, 0.8438, 0.7479, 0.8125, 0.7479, 0.8125, 0.6245, 0.8125, 0.00782, 0.8125, 0.1312, 0.7812, 0.1312, 0.7812, 0.00782, 0.8125, 0.8712, 0.7969, 0.9945, 0.7812, 0.8712, 0.8125, 0.7479, 0.8125, 0.8712, 0.7812, 0.8712, 0.7812, 0.7479, 0.8125, 0.6245, 0.8125, 0.7479, 0.7812, 0.7479, 0.7812, 0.6245, 0.8125, 0.5012, 0.8125, 0.6245, 0.7812, 0.6245, 0.7812, 0.5012, 0.8125, 0.3778, 0.8125, 0.5012, 0.7812, 0.5012, 0.7812, 0.3778, 0.8125, 0.2545, 0.8125, 0.3778, 0.7812, 0.3778, 0.7812, 0.2545, 0.8125, 0.1312, 0.8125, 0.2545, 0.7812, 0.2545, 0.7812, 0.1312, 0.7812, 0.5012, 0.7812, 0.6245, 0.75, 0.6245, 0.75, 0.5012, 0.7812, 0.3778, 0.7812, 0.5012, 0.75, 0.5012, 0.75, 0.3778, 0.7812, 0.2545, 0.7812, 0.3778, 0.75, 0.3778, 0.75, 0.2545, 0.7812, 0.1312, 0.7812, 0.2545, 0.75, 0.2545, 0.75, 0.1312, 0.7812, 0.00782, 0.7812, 0.1312, 0.75, 0.1312, 0.75, 0.00782, 0.7812, 0.8712, 0.7656, 0.9945, 0.75, 0.8712, 0.7812, 0.7479, 0.7812, 0.8712, 0.75, 0.8712, 0.75, 0.7479, 0.7812, 0.6245, 0.7812, 0.7479, 0.75, 0.7479, 0.75, 0.6245])
me_sphere.update()

# ---- objects
ob_sphere = bpy.data.objects.new('Sphere', me_sphere)

# ---- transforms, parenting, visibility, modifiers, constraints
ob_sphere.location = (0.0, 1.0, 0.0)
ob_sphere.rotation_euler = (1.571, -0.0, 0.0)

# ---- collection membership
col_collection.objects.link(ob_sphere)

# ---- scene / render settings (as saved in the file)
scene.frame_start = 1; scene.frame_end = 250; scene.frame_set(1)
scene.render.engine = 'BLENDER_EEVEE_NEXT'
scene.cycles.sampling_pattern = 'TABULATED_SOBOL'
bpy.context.view_layer.update()

# ---- added for rendering (the .blend has no active camera and no usable light): camera, sun
cam_auto = bpy.data.cameras.new('AutoCamera')
cam_auto.lens = 50.0
cam_auto.sensor_width = 36.0
cam_auto.clip_end = 1000.0
ob_auto_camera = bpy.data.objects.new('AutoCamera', cam_auto)
scene.collection.objects.link(ob_auto_camera)
ob_auto_camera.location = (2.77567, -2.83081, 2.22054)
ob_auto_camera.rotation_euler = (1.09748, -7.21219e-08, 0.694738)
scene.camera = ob_auto_camera
light_auto_sun = bpy.data.lights.new('AutoSun', 'SUN')
light_auto_sun.energy = 3.0
light_auto_sun.angle = 0.0523599
ob_auto_sun = bpy.data.objects.new('AutoSun', light_auto_sun)
scene.collection.objects.link(ob_auto_sun)
ob_auto_sun.rotation_euler = (0.872665, 0.174533, 0.523599)
bpy.context.view_layer.update()

